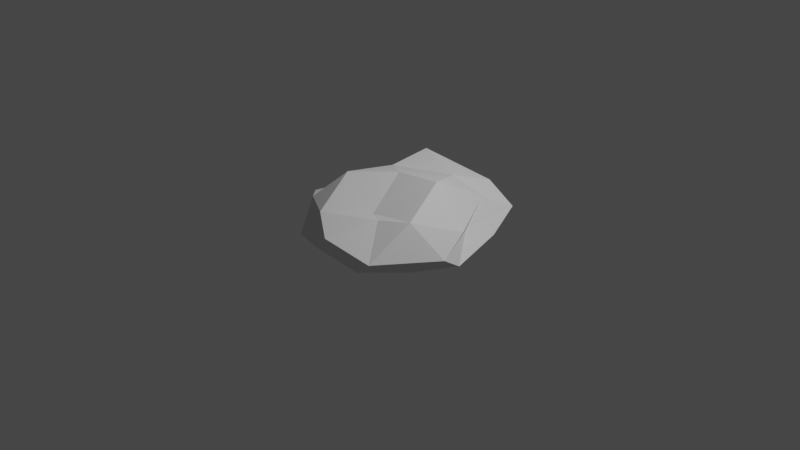 # Source: cloud.blend  (saved by Blender 2.91.10; exported with 4.5.12 LTS)
import bpy
from mathutils import Matrix  # noqa: F401  (used for matrix-valued properties, if any)

bpy.ops.wm.read_factory_settings(use_empty=True)
scene = bpy.context.scene
scene.name = 'Scene'

# ---- collections
col_collection = bpy.data.collections.new('Collection'); scene.collection.children.link(col_collection)

# ---- world
world_world = bpy.data.worlds.new('World'); scene.world = world_world
world_world.use_nodes = True; world_world.node_tree.nodes.clear()
_N = world_world.node_tree.nodes; _L = world_world.node_tree.links
n0 = _N.new('ShaderNodeOutputWorld'); n0.name = 'World Output'; n0.location = (300, 300)
n1 = _N.new('ShaderNodeBackground'); n1.name = 'Background'; n1.location = (10, 300)
n1.inputs[0].default_value = (0.05088, 0.05088, 0.05088, 1.0)
_L.new(n1.outputs[0], n0.inputs[0])
n0.is_active_output = True
world_world.color = (0.05088, 0.05088, 0.05088)
world_world.use_sun_shadow = False
world_world.sun_shadow_jitter_overblur = 0.0

# ---- cameras
cam_camera = bpy.data.cameras.new('Camera')
cam_camera.clip_end = 100.0
cam_camera.ortho_scale = 7.314

# ---- lights
light_light = bpy.data.lights.new('Light', 'POINT')
light_light.transmission_factor = 0.0
light_light.energy = 1000.0
light_light.shadow_soft_size = 0.1
light_light.shadow_maximum_resolution = 0.006
light_light.use_absolute_resolution = True

# ---- meshes
me_icosphere = bpy.data.meshes.new('Icosphere')
me_icosphere.from_pydata([(0.0, 0.0, -0.3442), (0.7236, -0.5257, -0.1334), (-0.2764, -0.8506, -0.1334), (-0.8944, 0.0, -0.1334), (-0.2764, 1.123, -0.09853), (0.7236, 0.6333, -0.1334), (0.3304, -0.5899, 0.2981), (-0.7236, -0.5257, 0.1769), (-0.7236, 0.6333, 0.1769), (0.2764, 1.038, 0.2065), (0.8944, 0.0, 0.1768), (0.0, 0.0, 0.5181), (-0.1625, -0.5, -0.3128), (0.4253, -0.309, -0.3128), (0.2629, -0.809, -0.2119), (0.8506, 0.0, -0.2119), (0.4253, 0.3064, -0.3128), (-0.5257, 0.0, -0.3128), (-0.6882, -0.5, -0.2119), (-0.1625, 0.5945, -0.3128), (-0.6882, 0.5945, -0.2119), (0.2629, 1.061, -0.2119), (0.9511, -0.309, 0.0), (0.6381, 0.3064, 0.0), (0.06308, -1.024, 0.1566), (0.5909, -0.9445, 0.04311), (-0.9511, -0.309, 0.09963), (-0.5878, -0.809, -0.1108), (-0.444, 1.086, 0.1691), (-0.9511, 0.3064, 0.0), (0.5878, 1.061, 0.0), (0.0, 1.219, 0.0), (0.6807, -0.5, 0.3673), (-0.2629, -0.809, 0.2554), (-0.7274, -7.451e-09, 0.1807), (-0.468, 0.8403, 0.393), (0.4798, 0.7141, 0.1935), (0.1625, -0.5, 0.2797), (0.5257, 0.0, 0.5803), (-0.4253, -0.309, 0.4815), (-0.4253, 0.3064, 0.3688), (0.1625, 0.5945, 0.3569)], [], [(0, 13, 12), (1, 13, 15), (0, 12, 17), (0, 17, 19), (0, 19, 16), (1, 15, 22), (2, 14, 24), (3, 18, 26), (4, 20, 28), (5, 21, 30), (1, 22, 25), (2, 24, 27), (3, 26, 29), (4, 28, 31), (5, 30, 23), (6, 32, 37), (7, 33, 39), (8, 34, 40), (9, 35, 41), (10, 36, 38), (38, 41, 11), (38, 36, 41), (36, 9, 41), (41, 40, 11), (41, 35, 40), (35, 8, 40), (40, 39, 11), (40, 34, 39), (34, 7, 39), (39, 37, 11), (39, 33, 37), (33, 6, 37), (37, 38, 11), (37, 32, 38), (32, 10, 38), (23, 36, 10), (23, 30, 36), (30, 9, 36), (31, 35, 9), (31, 28, 35), (28, 8, 35), (29, 34, 8), (29, 26, 34), (26, 7, 34), (27, 33, 7), (27, 24, 33), (24, 6, 33), (25, 32, 6), (25, 22, 32), (22, 10, 32), (30, 31, 9), (30, 21, 31), (21, 4, 31), (28, 29, 8), (28, 20, 29), (20, 3, 29), (26, 27, 7), (26, 18, 27), (18, 2, 27), (24, 25, 6), (24, 14, 25), (14, 1, 25), (22, 23, 10), (22, 15, 23), (15, 5, 23), (16, 21, 5), (16, 19, 21), (19, 4, 21), (19, 20, 4), (19, 17, 20), (17, 3, 20), (17, 18, 3), (17, 12, 18), (12, 2, 18), (15, 16, 5), (15, 13, 16), (13, 0, 16), (12, 14, 2), (12, 13, 14), (13, 1, 14)])
_uv = me_icosphere.uv_layers.new(name='UVMap')
_uv.uv.foreach_set('vector', [0.8182, 0.0, 0.7727, 0.07873, 0.8636, 0.07873, 0.7273, 0.1575, 0.6818, 0.07873, 0.6364, 0.1575, 0.09091, 0.0, 0.04545, 0.07873, 0.1364, 0.07873, 0.2727, 0.0, 0.2273, 0.07873, 0.3182, 0.07873, 0.4545, 0.0, 0.4091, 0.07873, 0.5, 0.07873, 0.7273, 0.1575, 0.6364, 0.1575, 0.6818, 0.2362, 0.9091, 0.1575, 0.8182, 0.1575, 0.8636, 0.2362, 0.1818, 0.1575, 0.09091, 0.1575, 0.1364, 0.2362, 0.3636, 0.1575, 0.2727, 0.1575, 0.3182, 0.2362, 0.5455, 0.1575, 0.4545, 0.1575, 0.5, 0.2362, 0.7273, 0.1575, 0.6818, 0.2362, 0.7727, 0.2362, 0.9091, 0.1575, 0.8636, 0.2362, 0.9545, 0.2362, 0.1818, 0.1575, 0.1364, 0.2362, 0.2273, 0.2362, 0.3636, 0.1575, 0.3182, 0.2362, 0.4091, 0.2362, 0.5455, 0.1575, 0.5, 0.2362, 0.5909, 0.2362, 0.8182, 0.3149, 0.7273, 0.3149, 0.7727, 0.3937, 1.0, 0.3149, 0.9091, 0.3149, 0.9545, 0.3937, 0.2727, 0.3149, 0.1818, 0.3149, 0.2273, 0.3937, 0.4545, 0.3149, 0.3636, 0.3149, 0.4091, 0.3937, 0.6364, 0.3149, 0.5455, 0.3149, 0.5909, 0.3937, 0.5909, 0.3937, 0.5, 0.3937, 0.5455, 0.4724, 0.5909, 0.3937, 0.5455, 0.3149, 0.5, 0.3937, 0.5455, 0.3149, 0.4545, 0.3149, 0.5, 0.3937, 0.4091, 0.3937, 0.3182, 0.3937, 0.3636, 0.4724, 0.4091, 0.3937, 0.3636, 0.3149, 0.3182, 0.3937, 0.3636, 0.3149, 0.2727, 0.3149, 0.3182, 0.3937, 0.2273, 0.3937, 0.1364, 0.3937, 0.1818, 0.4724, 0.2273, 0.3937, 0.1818, 0.3149, 0.1364, 0.3937, 0.1818, 0.3149, 0.09091, 0.3149, 0.1364, 0.3937, 0.9545, 0.3937, 0.8636, 0.3937, 0.9091, 0.4724, 0.9545, 0.3937, 0.9091, 0.3149, 0.8636, 0.3937, 0.9091, 0.3149, 0.8182, 0.3149, 0.8636, 0.3937, 0.7727, 0.3937, 0.6818, 0.3937, 0.7273, 0.4724, 0.7727, 0.3937, 0.7273, 0.3149, 0.6818, 0.3937, 0.7273, 0.3149, 0.6364, 0.3149, 0.6818, 0.3937, 0.5909, 0.2362, 0.5455, 0.3149, 0.6364, 0.3149, 0.5909, 0.2362, 0.5, 0.2362, 0.5455, 0.3149, 0.5, 0.2362, 0.4545, 0.3149, 0.5455, 0.3149, 0.4091, 0.2362, 0.3636, 0.3149, 0.4545, 0.3149, 0.4091, 0.2362, 0.3182, 0.2362, 0.3636, 0.3149, 0.3182, 0.2362, 0.2727, 0.3149, 0.3636, 0.3149, 0.2273, 0.2362, 0.1818, 0.3149, 0.2727, 0.3149, 0.2273, 0.2362, 0.1364, 0.2362, 0.1818, 0.3149, 0.1364, 0.2362, 0.09091, 0.3149, 0.1818, 0.3149, 0.9545, 0.2362, 0.9091, 0.3149, 1.0, 0.3149, 0.9545, 0.2362, 0.8636, 0.2362, 0.9091, 0.3149, 0.8636, 0.2362, 0.8182, 0.3149, 0.9091, 0.3149, 0.7727, 0.2362, 0.7273, 0.3149, 0.8182, 0.3149, 0.7727, 0.2362, 0.6818, 0.2362, 0.7273, 0.3149, 0.6818, 0.2362, 0.6364, 0.3149, 0.7273, 0.3149, 0.5, 0.2362, 0.4091, 0.2362, 0.4545, 0.3149, 0.5, 0.2362, 0.4545, 0.1575, 0.4091, 0.2362, 0.4545, 0.1575, 0.3636, 0.1575, 0.4091, 0.2362, 0.3182, 0.2362, 0.2273, 0.2362, 0.2727, 0.3149, 0.3182, 0.2362, 0.2727, 0.1575, 0.2273, 0.2362, 0.2727, 0.1575, 0.1818, 0.1575, 0.2273, 0.2362, 0.1364, 0.2362, 0.04545, 0.2362, 0.09091, 0.3149, 0.1364, 0.2362, 0.09091, 0.1575, 0.04545, 0.2362, 0.09091, 0.1575, 0.0, 0.1575, 0.04545, 0.2362, 0.8636, 0.2362, 0.7727, 0.2362, 0.8182, 0.3149, 0.8636, 0.2362, 0.8182, 0.1575, 0.7727, 0.2362, 0.8182, 0.1575, 0.7273, 0.1575, 0.7727, 0.2362, 0.6818, 0.2362, 0.5909, 0.2362, 0.6364, 0.3149, 0.6818, 0.2362, 0.6364, 0.1575, 0.5909, 0.2362, 0.6364, 0.1575, 0.5455, 0.1575, 0.5909, 0.2362, 0.5, 0.07873, 0.4545, 0.1575, 0.5455, 0.1575, 0.5, 0.07873, 0.4091, 0.07873, 0.4545, 0.1575, 0.4091, 0.07873, 0.3636, 0.1575, 0.4545, 0.1575, 0.3182, 0.07873, 0.2727, 0.1575, 0.3636, 0.1575, 0.3182, 0.07873, 0.2273, 0.07873, 0.2727, 0.1575, 0.2273, 0.07873, 0.1818, 0.1575, 0.2727, 0.1575, 0.1364, 0.07873, 0.09091, 0.1575, 0.1818, 0.1575, 0.1364, 0.07873, 0.04545, 0.07873, 0.09091, 0.1575, 0.04545, 0.07873, 0.0, 0.1575, 0.09091, 0.1575, 0.6364, 0.1575, 0.5909, 0.07873, 0.5455, 0.1575, 0.6364, 0.1575, 0.6818, 0.07873, 0.5909, 0.07873, 0.6818, 0.07873, 0.6364, 0.0, 0.5909, 0.07873, 0.8636, 0.07873, 0.8182, 0.1575, 0.9091, 0.1575, 0.8636, 0.07873, 0.7727, 0.07873, 0.8182, 0.1575, 0.7727, 0.07873, 0.7273, 0.1575, 0.8182, 0.1575])
me_icosphere.use_remesh_fix_poles = True
me_icosphere.use_remesh_preserve_attributes = False
me_icosphere.use_mirror_vertex_groups = False
me_icosphere.update()

# ---- objects
ob_light = bpy.data.objects.new('Light', light_light)
ob_camera = bpy.data.objects.new('Camera', cam_camera)
ob_cloud = bpy.data.objects.new('Cloud', me_icosphere)

# ---- transforms, parenting, visibility, modifiers, constraints
ob_light.location = (4.076, 1.005, 5.904)
ob_light.rotation_euler = (0.6503, 0.05522, 1.866)
ob_light.lock_rotations_4d = False
ob_light.empty_display_type = 'ARROWS'
ob_light.color = (0.0, 0.0, 0.0, 0.0)
ob_light.lineart.crease_threshold = 0.0
ob_camera.location = (7.359, -6.926, 4.958)
ob_camera.rotation_euler = (1.109, 0.0, 0.8149)
ob_camera.lock_rotations_4d = False
ob_camera.empty_display_type = 'ARROWS'
ob_camera.color = (0.0, 0.0, 0.0, 0.0)
ob_camera.display_type = 'WIRE'
ob_camera.lineart.crease_threshold = 0.0
ob_cloud.location = (0.0, 0.0, 0.0)
ob_cloud.lineart.crease_threshold = 0.0

# ---- collection membership
col_collection.objects.link(ob_light)
col_collection.objects.link(ob_camera)
col_collection.objects.link(ob_cloud)

# ---- scene / render settings (as saved in the file)
scene.camera = ob_camera
scene.frame_start = 1; scene.frame_end = 250; scene.frame_set(1)
scene.render.engine = 'BLENDER_EEVEE_NEXT'
scene.cycles.use_denoising = False
scene.cycles.samples = 128
scene.cycles.sampling_pattern = 'TABULATED_SOBOL'
scene.cycles.use_adaptive_sampling = False
scene.cycles.use_light_tree = False
scene.view_settings.view_transform = 'Filmic'
bpy.context.view_layer.update()
